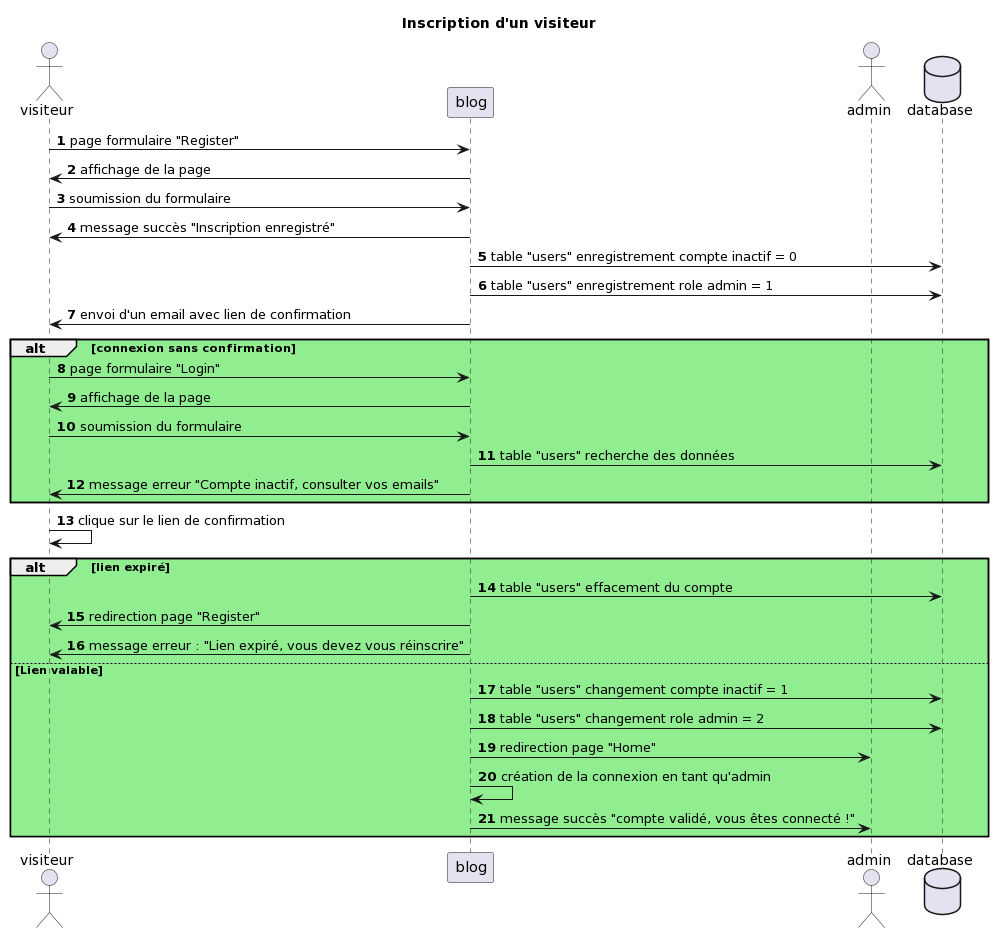

The diagram above was rendered by PlantUML. Its source (embedded in the PNG):
@startuml
autonumber
title Inscription d'un visiteur
actor visiteur order 10
participant blog order 20
actor admin order 30 
database database order 40

visiteur->blog: page formulaire "Register"
blog->visiteur: affichage de la page
visiteur->blog: soumission du formulaire
blog->visiteur: message succès "Inscription enregistré"
blog->database: table "users" enregistrement compte inactif = 0
blog->database: table "users" enregistrement role admin = 1
blog->visiteur: envoi d'un email avec lien de confirmation
alt #lightgreen connexion sans confirmation
visiteur->blog: page formulaire "Login"
blog->visiteur: affichage de la page
visiteur->blog: soumission du formulaire
blog->database: table "users" recherche des données
blog->visiteur: message erreur "Compte inactif, consulter vos emails"
end
visiteur->visiteur: clique sur le lien de confirmation
alt #lightgreen lien expiré
blog->database: table "users" effacement du compte
blog->visiteur: redirection page "Register"
blog->visiteur: message erreur : "Lien expiré, vous devez vous réinscrire"
else Lien valable
blog->database: table "users" changement compte inactif = 1
blog->database: table "users" changement role admin = 2
blog->admin: redirection page "Home"
blog->blog: création de la connexion en tant qu'admin
blog->admin: message succès "compte validé, vous êtes connecté !"
end
@enduml